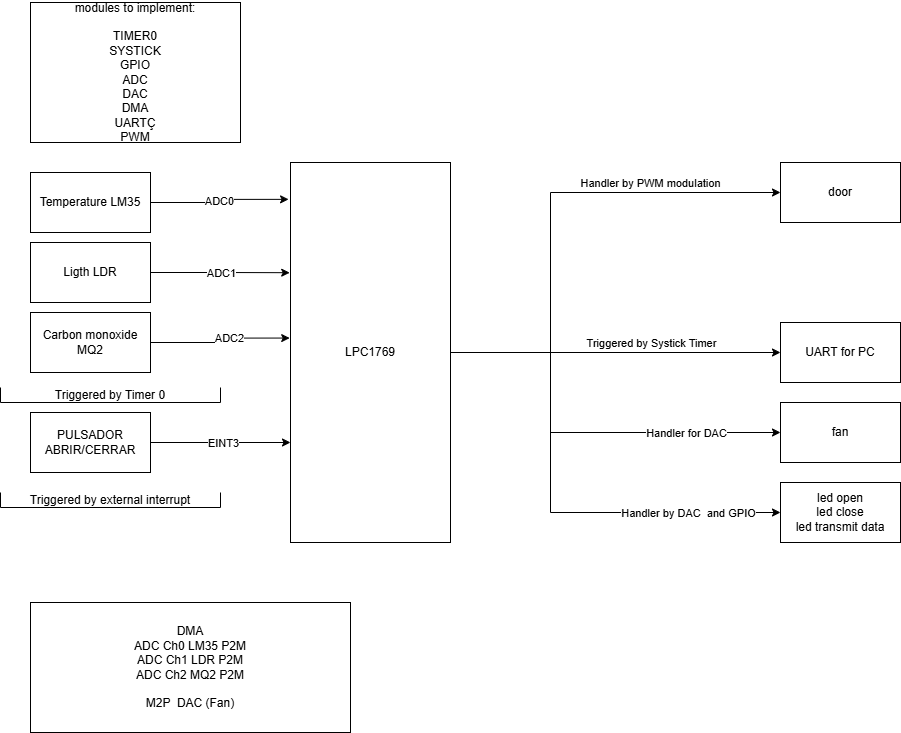

The diagram above was exported from draw.io. Its source (the exported page's mxGraphModel, read from the mxfile embedded in the PNG):
<mxGraphModel dx="1434" dy="772" grid="1" gridSize="10" guides="1" tooltips="1" connect="1" arrows="1" fold="1" page="1" pageScale="1" pageWidth="827" pageHeight="1169" math="0" shadow="0">
  <root>
    <mxCell id="0" />
    <mxCell id="1" parent="0" />
    <mxCell id="pIfFYtl6irDGbRdFj5DC-1" value="&lt;div&gt;modules to implement:&lt;/div&gt;&lt;div&gt;&lt;br&gt;&lt;/div&gt;TIMER0&lt;div&gt;SYSTICK&lt;/div&gt;&lt;div&gt;GPIO&lt;/div&gt;&lt;div&gt;ADC&lt;/div&gt;&lt;div&gt;DAC&lt;/div&gt;&lt;div&gt;DMA&lt;/div&gt;&lt;div&gt;UARTÇ&lt;/div&gt;&lt;div&gt;PWM&lt;/div&gt;" style="rounded=0;whiteSpace=wrap;html=1;" parent="1" vertex="1">
      <mxGeometry x="160" y="40" width="210" height="140" as="geometry" />
    </mxCell>
    <mxCell id="pIfFYtl6irDGbRdFj5DC-23" style="edgeStyle=orthogonalEdgeStyle;rounded=0;orthogonalLoop=1;jettySize=auto;html=1;entryX=0;entryY=0.5;entryDx=0;entryDy=0;" parent="1" source="pIfFYtl6irDGbRdFj5DC-2" target="pIfFYtl6irDGbRdFj5DC-9" edge="1">
      <mxGeometry relative="1" as="geometry">
        <Array as="points">
          <mxPoint x="910" y="390" />
        </Array>
      </mxGeometry>
    </mxCell>
    <mxCell id="pIfFYtl6irDGbRdFj5DC-24" value="Triggered by Systick Timer" style="edgeLabel;html=1;align=center;verticalAlign=middle;resizable=0;points=[];" parent="pIfFYtl6irDGbRdFj5DC-23" connectable="0" vertex="1">
      <mxGeometry x="0.2538" y="-1" relative="1" as="geometry">
        <mxPoint x="-7" y="-11" as="offset" />
      </mxGeometry>
    </mxCell>
    <mxCell id="pIfFYtl6irDGbRdFj5DC-26" style="edgeStyle=orthogonalEdgeStyle;rounded=0;orthogonalLoop=1;jettySize=auto;html=1;entryX=0;entryY=0.5;entryDx=0;entryDy=0;" parent="1" source="pIfFYtl6irDGbRdFj5DC-2" target="pIfFYtl6irDGbRdFj5DC-8" edge="1">
      <mxGeometry relative="1" as="geometry">
        <Array as="points">
          <mxPoint x="680" y="390" />
          <mxPoint x="680" y="470" />
        </Array>
      </mxGeometry>
    </mxCell>
    <mxCell id="pIfFYtl6irDGbRdFj5DC-27" value="Handler for DAC" style="edgeLabel;html=1;align=center;verticalAlign=middle;resizable=0;points=[];" parent="pIfFYtl6irDGbRdFj5DC-26" connectable="0" vertex="1">
      <mxGeometry x="0.6353" relative="1" as="geometry">
        <mxPoint x="-20" as="offset" />
      </mxGeometry>
    </mxCell>
    <mxCell id="pIfFYtl6irDGbRdFj5DC-39" style="edgeStyle=orthogonalEdgeStyle;rounded=0;orthogonalLoop=1;jettySize=auto;html=1;entryX=0;entryY=0.5;entryDx=0;entryDy=0;" parent="1" source="pIfFYtl6irDGbRdFj5DC-2" target="pIfFYtl6irDGbRdFj5DC-11" edge="1">
      <mxGeometry relative="1" as="geometry">
        <Array as="points">
          <mxPoint x="680" y="390" />
          <mxPoint x="680" y="550" />
        </Array>
      </mxGeometry>
    </mxCell>
    <mxCell id="pIfFYtl6irDGbRdFj5DC-40" value="Handler by DAC&amp;nbsp; and GPIO" style="edgeLabel;html=1;align=center;verticalAlign=middle;resizable=0;points=[];" parent="pIfFYtl6irDGbRdFj5DC-39" connectable="0" vertex="1">
      <mxGeometry x="0.7935" y="1" relative="1" as="geometry">
        <mxPoint x="-42" y="1" as="offset" />
      </mxGeometry>
    </mxCell>
    <mxCell id="KqF7WdItLuQDdWbOkcQg-9" style="edgeStyle=orthogonalEdgeStyle;rounded=0;orthogonalLoop=1;jettySize=auto;html=1;entryX=0;entryY=0.5;entryDx=0;entryDy=0;" edge="1" parent="1" source="pIfFYtl6irDGbRdFj5DC-2" target="pIfFYtl6irDGbRdFj5DC-6">
      <mxGeometry relative="1" as="geometry">
        <Array as="points">
          <mxPoint x="680" y="390" />
          <mxPoint x="680" y="230" />
        </Array>
      </mxGeometry>
    </mxCell>
    <mxCell id="KqF7WdItLuQDdWbOkcQg-10" value="Handler by PWM modulation" style="edgeLabel;html=1;align=center;verticalAlign=middle;resizable=0;points=[];" vertex="1" connectable="0" parent="KqF7WdItLuQDdWbOkcQg-9">
      <mxGeometry x="0.7543" y="-1" relative="1" as="geometry">
        <mxPoint x="-71" y="-11" as="offset" />
      </mxGeometry>
    </mxCell>
    <mxCell id="pIfFYtl6irDGbRdFj5DC-2" value="LPC1769" style="rounded=0;whiteSpace=wrap;html=1;" parent="1" vertex="1">
      <mxGeometry x="420" y="200" width="160" height="380" as="geometry" />
    </mxCell>
    <mxCell id="pIfFYtl6irDGbRdFj5DC-3" value="Temperature LM35" style="rounded=0;whiteSpace=wrap;html=1;" parent="1" vertex="1">
      <mxGeometry x="160" y="210" width="120" height="60" as="geometry" />
    </mxCell>
    <mxCell id="pIfFYtl6irDGbRdFj5DC-4" value="Ligth LDR" style="rounded=0;whiteSpace=wrap;html=1;" parent="1" vertex="1">
      <mxGeometry x="160" y="280" width="120" height="60" as="geometry" />
    </mxCell>
    <mxCell id="pIfFYtl6irDGbRdFj5DC-5" value="&lt;div&gt;&lt;span style=&quot;background-color: initial;&quot;&gt;Carbon monoxide&lt;/span&gt;&lt;/div&gt;&lt;div&gt;&lt;span style=&quot;background-color: initial;&quot;&gt;MQ2&lt;/span&gt;&lt;/div&gt;" style="rounded=0;whiteSpace=wrap;html=1;" parent="1" vertex="1">
      <mxGeometry x="160" y="350" width="120" height="60" as="geometry" />
    </mxCell>
    <mxCell id="pIfFYtl6irDGbRdFj5DC-6" value="door" style="rounded=0;whiteSpace=wrap;html=1;" parent="1" vertex="1">
      <mxGeometry x="910" y="200" width="120" height="60" as="geometry" />
    </mxCell>
    <mxCell id="pIfFYtl6irDGbRdFj5DC-8" value="fan" style="rounded=0;whiteSpace=wrap;html=1;" parent="1" vertex="1">
      <mxGeometry x="910" y="440" width="120" height="60" as="geometry" />
    </mxCell>
    <mxCell id="pIfFYtl6irDGbRdFj5DC-9" value="UART for PC" style="rounded=0;whiteSpace=wrap;html=1;" parent="1" vertex="1">
      <mxGeometry x="910" y="360" width="120" height="60" as="geometry" />
    </mxCell>
    <mxCell id="pIfFYtl6irDGbRdFj5DC-11" value="led open&lt;div&gt;led close&lt;/div&gt;&lt;div&gt;led transmit data&lt;/div&gt;" style="rounded=0;whiteSpace=wrap;html=1;" parent="1" vertex="1">
      <mxGeometry x="910" y="520" width="120" height="60" as="geometry" />
    </mxCell>
    <mxCell id="pIfFYtl6irDGbRdFj5DC-14" style="edgeStyle=orthogonalEdgeStyle;rounded=0;orthogonalLoop=1;jettySize=auto;html=1;entryX=-0.012;entryY=0.097;entryDx=0;entryDy=0;entryPerimeter=0;" parent="1" source="pIfFYtl6irDGbRdFj5DC-3" target="pIfFYtl6irDGbRdFj5DC-2" edge="1">
      <mxGeometry relative="1" as="geometry" />
    </mxCell>
    <mxCell id="pIfFYtl6irDGbRdFj5DC-18" value="ADC0" style="edgeLabel;html=1;align=center;verticalAlign=middle;resizable=0;points=[];" parent="pIfFYtl6irDGbRdFj5DC-14" connectable="0" vertex="1">
      <mxGeometry x="0.2053" y="1" relative="1" as="geometry">
        <mxPoint x="-13" y="3" as="offset" />
      </mxGeometry>
    </mxCell>
    <mxCell id="pIfFYtl6irDGbRdFj5DC-21" value="Triggered by Timer 0" style="shape=partialRectangle;whiteSpace=wrap;html=1;bottom=1;right=1;left=1;top=0;fillColor=none;routingCenterX=-0.5;" parent="1" vertex="1">
      <mxGeometry x="130" y="425" width="220" height="15" as="geometry" />
    </mxCell>
    <mxCell id="KqF7WdItLuQDdWbOkcQg-6" style="edgeStyle=orthogonalEdgeStyle;rounded=0;orthogonalLoop=1;jettySize=auto;html=1;" edge="1" parent="1" source="pIfFYtl6irDGbRdFj5DC-28">
      <mxGeometry relative="1" as="geometry">
        <mxPoint x="420" y="480" as="targetPoint" />
        <Array as="points">
          <mxPoint x="420" y="480" />
        </Array>
      </mxGeometry>
    </mxCell>
    <mxCell id="KqF7WdItLuQDdWbOkcQg-11" value="EINT3" style="edgeLabel;html=1;align=center;verticalAlign=middle;resizable=0;points=[];" vertex="1" connectable="0" parent="KqF7WdItLuQDdWbOkcQg-6">
      <mxGeometry x="0.0238" relative="1" as="geometry">
        <mxPoint as="offset" />
      </mxGeometry>
    </mxCell>
    <mxCell id="pIfFYtl6irDGbRdFj5DC-28" value="PULSADOR ABRIR/CERRAR" style="rounded=0;whiteSpace=wrap;html=1;" parent="1" vertex="1">
      <mxGeometry x="160" y="450" width="120" height="60" as="geometry" />
    </mxCell>
    <mxCell id="pIfFYtl6irDGbRdFj5DC-34" value="Triggered by external interrupt" style="shape=partialRectangle;whiteSpace=wrap;html=1;bottom=1;right=1;left=1;top=0;fillColor=none;routingCenterX=-0.5;" parent="1" vertex="1">
      <mxGeometry x="130" y="530" width="220" height="15" as="geometry" />
    </mxCell>
    <mxCell id="pIfFYtl6irDGbRdFj5DC-35" value="DMA&lt;div&gt;ADC Ch0 LM35 P2M&lt;/div&gt;&lt;div&gt;ADC Ch1 LDR P2M&lt;/div&gt;&lt;div&gt;ADC Ch2 MQ2 P2M&lt;/div&gt;&lt;div&gt;&lt;br&gt;&lt;/div&gt;&lt;div&gt;M2P&amp;nbsp; DAC (Fan)&lt;/div&gt;" style="rounded=0;whiteSpace=wrap;html=1;" parent="1" vertex="1">
      <mxGeometry x="160" y="640" width="320" height="130" as="geometry" />
    </mxCell>
    <mxCell id="KqF7WdItLuQDdWbOkcQg-4" style="edgeStyle=orthogonalEdgeStyle;rounded=0;orthogonalLoop=1;jettySize=auto;html=1;entryX=-0.005;entryY=0.462;entryDx=0;entryDy=0;entryPerimeter=0;" edge="1" parent="1" source="pIfFYtl6irDGbRdFj5DC-5" target="pIfFYtl6irDGbRdFj5DC-2">
      <mxGeometry relative="1" as="geometry" />
    </mxCell>
    <mxCell id="KqF7WdItLuQDdWbOkcQg-7" value="ADC2" style="edgeLabel;html=1;align=center;verticalAlign=middle;resizable=0;points=[];" vertex="1" connectable="0" parent="KqF7WdItLuQDdWbOkcQg-4">
      <mxGeometry x="0.2399" y="1" relative="1" as="geometry">
        <mxPoint x="-6" y="1" as="offset" />
      </mxGeometry>
    </mxCell>
    <mxCell id="KqF7WdItLuQDdWbOkcQg-12" style="edgeStyle=orthogonalEdgeStyle;rounded=0;orthogonalLoop=1;jettySize=auto;html=1;entryX=-0.005;entryY=0.29;entryDx=0;entryDy=0;entryPerimeter=0;" edge="1" parent="1" source="pIfFYtl6irDGbRdFj5DC-4" target="pIfFYtl6irDGbRdFj5DC-2">
      <mxGeometry relative="1" as="geometry" />
    </mxCell>
    <mxCell id="KqF7WdItLuQDdWbOkcQg-13" value="ADC1" style="edgeLabel;html=1;align=center;verticalAlign=middle;resizable=0;points=[];" vertex="1" connectable="0" parent="KqF7WdItLuQDdWbOkcQg-12">
      <mxGeometry x="0.3714" relative="1" as="geometry">
        <mxPoint x="-25" as="offset" />
      </mxGeometry>
    </mxCell>
  </root>
</mxGraphModel>